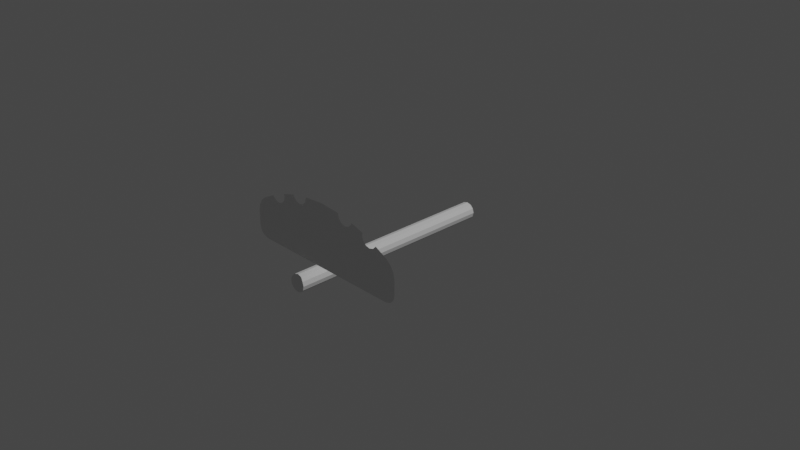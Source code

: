 # Source: 20210719_spiral_stair_case_handrail_pattern_0001.blend  (saved by Blender 2.93.20; exported with 4.5.12 LTS)
import bpy
from mathutils import Matrix  # noqa: F401  (used for matrix-valued properties, if any)

bpy.ops.wm.read_factory_settings(use_empty=True)
scene = bpy.context.scene
scene.name = 'Scene'

# ---- collections
col_collection = bpy.data.collections.new('Collection'); scene.collection.children.link(col_collection)

# ---- materials (node trees are filled in below, after node groups)
mat_material = bpy.data.materials.new('Material')
mat_material.alpha_threshold = 0.0
mat_material.use_transparent_shadow = False
mat_material.line_color = (0.0, 0.0, 0.0, 1.0)

# ---- material node trees
mat_material.use_nodes = True; mat_material.node_tree.nodes.clear()
_N = mat_material.node_tree.nodes; _L = mat_material.node_tree.links
n0 = _N.new('ShaderNodeOutputMaterial'); n0.name = 'Material Output'; n0.location = (300, 300)
n1 = _N.new('ShaderNodeBsdfPrincipled'); n1.name = 'Principled BSDF'; n1.location = (10, 300)
n1.distribution = 'GGX'
n1.subsurface_method = 'BURLEY'
n1.inputs[2].default_value = 0.4
n1.inputs[3].default_value = 1.45
n1.inputs[27].default_value = (0.0, 0.0, 0.0, 1.0)
n1.inputs[28].default_value = 1.0
_L.new(n1.outputs[0], n0.inputs[0])
n0.is_active_output = True

# ---- world
world_world = bpy.data.worlds.new('World'); scene.world = world_world
world_world.use_nodes = True; world_world.node_tree.nodes.clear()
_N = world_world.node_tree.nodes; _L = world_world.node_tree.links
n0 = _N.new('ShaderNodeOutputWorld'); n0.name = 'World Output'; n0.location = (300, 300)
n1 = _N.new('ShaderNodeBackground'); n1.name = 'Background'; n1.location = (10, 300)
n1.inputs[0].default_value = (0.05088, 0.05088, 0.05088, 1.0)
_L.new(n1.outputs[0], n0.inputs[0])
n0.is_active_output = True
world_world.color = (0.05088, 0.05088, 0.05088)
world_world.use_sun_shadow = False
world_world.sun_shadow_jitter_overblur = 0.0

# ---- cameras
cam_camera = bpy.data.cameras.new('Camera')
cam_camera.clip_end = 100.0
cam_camera.ortho_scale = 7.314

# ---- lights
light_light = bpy.data.lights.new('Light', 'POINT')
light_light.transmission_factor = 0.0
light_light.energy = 1000.0
light_light.shadow_soft_size = 0.1
light_light.shadow_maximum_resolution = 0.006
light_light.use_absolute_resolution = True

# ---- meshes
me_cube = bpy.data.meshes.new('Cube')
me_cube.from_pydata([(-0.3333, 0.0, 0.4212), (-0.6667, 0.0, 0.4212), (-0.7524, 0.0, -0.1064), (-0.7511, 0.0, -0.1018), (-0.7154, 0.0, -0.06611), (-0.6667, 0.0, -0.05304), (-0.5764, 0.0, -0.1776), (-0.6179, 0.0, -0.06611), (-0.5691, 0.0, -0.1506), (-0.5822, 0.0, -0.1018), (-0.4236, 0.0, -0.2234), (-0.2378, 0.0, -0.2579), (-0.2846, 0.0, -0.166), (-0.3333, 0.0, -0.153), (-0.3333, 0.0, -0.153), (-0.2358, 0.0, -0.2505), (-0.2489, 0.0, -0.2017), (-0.4178, 0.0, -0.2017), (-0.3821, 0.0, -0.166), (-0.8828, 0.0, 0.4212), (-1.0, 0.0, 0.304), (-0.9414, 0.0, 0.4055), (-0.9843, 0.0, 0.3626), (-1.0, 0.0, 0.1384), (-0.8958, 0.0, -0.03248), (-0.986, 0.0, 0.07262), (-0.9479, 0.0, 0.01007), (-3.619e-08, 0.0, 0.4212), (0.3333, 0.0, 0.4212), (0.6667, 0.0, 0.4212), (-3.619e-08, 0.0, -0.2764), (0.7524, 0.0, -0.1064), (0.7511, 0.0, -0.1018), (0.7154, 0.0, -0.06611), (0.6667, 0.0, -0.05304), (0.5764, 0.0, -0.1776), (0.6179, 0.0, -0.06611), (0.5691, 0.0, -0.1506), (0.5822, 0.0, -0.1018), (0.4236, 0.0, -0.2234), (0.2378, 0.0, -0.2579), (0.2846, 0.0, -0.166), (0.3333, 0.0, -0.153), (0.3333, 0.0, -0.153), (0.2358, 0.0, -0.2505), (0.2489, 0.0, -0.2017), (0.4178, 0.0, -0.2017), (0.3821, 0.0, -0.166), (0.8828, 0.0, 0.4212), (1.0, 0.0, 0.304), (0.9414, 0.0, 0.4055), (0.9843, 0.0, 0.3626), (1.0, 0.0, 0.1384), (0.8958, 0.0, -0.03248), (0.986, 0.0, 0.07262), (0.9479, 0.0, 0.01007)], [], [(5, 1, 19, 21, 22, 20, 23, 25, 26, 24, 2, 3, 4), (30, 27, 0, 13, 14, 12, 16, 15, 11), (13, 0, 1, 5, 7, 9, 8, 6, 10, 17, 18), (34, 33, 32, 31, 53, 55, 54, 52, 49, 51, 50, 48, 29), (30, 40, 44, 45, 41, 43, 42, 28, 27), (42, 47, 46, 39, 35, 37, 38, 36, 34, 29, 28)])
_uv = me_cube.uv_layers.new(name='UVMap')
_uv.uv.foreach_set('vector', [0.4176, 0.9583, 0.625, 0.9583, 0.625, 0.9853, 0.6221, 0.9927, 0.5888, 0.9993, 0.5517, 1.0, 0.4483, 1.0, 0.408, 0.9994, 0.3777, 0.994, 0.375, 0.987, 0.375, 0.969, 0.3775, 0.9689, 0.4022, 0.9644, 0.375, 0.875, 0.625, 0.875, 0.625, 0.9167, 0.4113, 0.9167, 0.4113, 0.9167, 0.4076, 0.9106, 0.3953, 0.9061, 0.3778, 0.9045, 0.375, 0.9047, 0.4113, 0.9167, 0.625, 0.9167, 0.625, 0.9583, 0.4176, 0.9583, 0.4165, 0.9522, 0.4052, 0.9478, 0.3867, 0.9461, 0.375, 0.947, 0.375, 0.928, 0.3841, 0.9272, 0.4017, 0.9228, 0.4176, 0.9583, 0.4022, 0.9644, 0.3775, 0.9689, 0.375, 0.969, 0.375, 0.987, 0.3777, 0.994, 0.408, 0.9994, 0.4483, 1.0, 0.5517, 1.0, 0.5888, 0.9993, 0.6221, 0.9927, 0.625, 0.9853, 0.625, 0.9583, 0.375, 0.875, 0.375, 0.9047, 0.3778, 0.9045, 0.3953, 0.9061, 0.4076, 0.9106, 0.4113, 0.9167, 0.4113, 0.9167, 0.625, 0.9167, 0.625, 0.875, 0.4113, 0.9167, 0.4017, 0.9228, 0.3841, 0.9272, 0.375, 0.928, 0.375, 0.947, 0.3867, 0.9461, 0.4052, 0.9478, 0.4165, 0.9522, 0.4176, 0.9583, 0.625, 0.9583, 0.625, 0.9167])
me_cube.materials.append(mat_material)
me_cube.use_remesh_preserve_volume = False
me_cube.use_remesh_preserve_attributes = False
me_cube.use_mirror_vertex_groups = False
me_cube.update()
me_cylinder = bpy.data.meshes.new('Cylinder')
me_cylinder.from_pydata([(0.0, 1.0, -1.0), (0.0, 1.0, 24.02), (0.5, 0.866, -1.0), (0.5, 0.866, 24.02), (0.866, 0.5, -1.0), (0.866, 0.5, 24.02), (1.0, -2.821e-07, -1.0), (1.0, -1.289e-06, 24.02), (0.866, -0.5, -1.0), (0.866, -0.5, 24.02), (0.5, -0.866, -1.0), (0.5, -0.866, 24.02), (-8.742e-08, -1.0, -1.0), (-8.742e-08, -1.0, 24.02), (-0.5, -0.866, -1.0), (-0.5, -0.866, 24.02), (-0.866, -0.5, -1.0), (-0.866, -0.5, 24.02), (-1.0, -2.265e-07, -1.0), (-1.0, -1.233e-06, 24.02), (-0.866, 0.5, -1.0), (-0.866, 0.5, 24.02), (-0.5, 0.866, -1.0), (-0.5, 0.866, 24.02)], [], [(0, 1, 3, 2), (2, 3, 5, 4), (4, 5, 7, 6), (6, 7, 9, 8), (8, 9, 11, 10), (10, 11, 13, 12), (12, 13, 15, 14), (14, 15, 17, 16), (16, 17, 19, 18), (18, 19, 21, 20), (3, 1, 23, 21, 19, 17, 15, 13, 11, 9, 7, 5), (20, 21, 23, 22), (22, 23, 1, 0), (0, 2, 4, 6, 8, 10, 12, 14, 16, 18, 20, 22)])
_uv = me_cylinder.uv_layers.new(name='UVMap')
_uv.uv.foreach_set('vector', [1.0, 0.5, 1.0, 1.0, 0.9167, 1.0, 0.9167, 0.5, 0.9167, 0.5, 0.9167, 1.0, 0.8333, 1.0, 0.8333, 0.5, 0.8333, 0.5, 0.8333, 1.0, 0.75, 1.0, 0.75, 0.5, 0.75, 0.5, 0.75, 1.0, 0.6667, 1.0, 0.6667, 0.5, 0.6667, 0.5, 0.6667, 1.0, 0.5833, 1.0, 0.5833, 0.5, 0.5833, 0.5, 0.5833, 1.0, 0.5, 1.0, 0.5, 0.5, 0.5, 0.5, 0.5, 1.0, 0.4167, 1.0, 0.4167, 0.5, 0.4167, 0.5, 0.4167, 1.0, 0.3333, 1.0, 0.3333, 0.5, 0.3333, 0.5, 0.3333, 1.0, 0.25, 1.0, 0.25, 0.5, 0.25, 0.5, 0.25, 1.0, 0.1667, 1.0, 0.1667, 0.5, 0.37, 0.4578, 0.25, 0.49, 0.13, 0.4578, 0.04215, 0.37, 0.01, 0.25, 0.04215, 0.13, 0.13, 0.04215, 0.25, 0.01, 0.37, 0.04215, 0.4578, 0.13, 0.49, 0.25, 0.4578, 0.37, 0.1667, 0.5, 0.1667, 1.0, 0.08333, 1.0, 0.08333, 0.5, 0.08333, 0.5, 0.08333, 1.0, 7.451e-08, 1.0, 7.451e-08, 0.5, 0.75, 0.49, 0.87, 0.4578, 0.9578, 0.37, 0.99, 0.25, 0.9578, 0.13, 0.87, 0.04215, 0.75, 0.01, 0.63, 0.04215, 0.5422, 0.13, 0.51, 0.25, 0.5422, 0.37, 0.63, 0.4578])
me_cylinder.use_remesh_fix_poles = True
me_cylinder.use_remesh_preserve_attributes = False
me_cylinder.update()

# ---- curves / text
cu_cube_001 = bpy.data.curves.new('Cube.001', 'CURVE')
cu_cube_001.dimensions = '3D'
_sp = cu_cube_001.splines.new('POLY'); _sp.points.add(55)
_sp.points.foreach_set('co', [-0.5691, 0.0, -0.1506, 0.0, -0.5822, 0.0, -0.1018, 0.0, -0.6179, 0.0, -0.06611, 0.0, -0.6667, 0.0, -0.05304, 0.0, -0.7154, 0.0, -0.06611, 0.0, -0.7511, 0.0, -0.1018, 0.0, -0.7524, 0.0, -0.1064, 0.0, -0.8958, 0.0, -0.03248, 0.0, -0.9479, 0.0, 0.01007, 0.0, -0.986, 0.0, 0.07262, 0.0, -1.0, 0.0, 0.1384, 0.0, -1.0, 0.0, 0.304, 0.0, -0.9843, 0.0, 0.3626, 0.0, -0.9414, 0.0, 0.4055, 0.0, -0.8828, 0.0, 0.4212, 0.0, -0.6667, 0.0, 0.4212, 0.0, -0.3333, 0.0, 0.4212, 0.0, -3.619e-08, 0.0, 0.4212, 0.0, 0.3333, 0.0, 0.4212, 0.0, 0.6667, 0.0, 0.4212, 0.0, 0.8828, 0.0, 0.4212, 0.0, 0.9414, 0.0, 0.4055, 0.0, 0.9843, 0.0, 0.3626, 0.0, 1.0, 0.0, 0.304, 0.0, 1.0, 0.0, 0.1384, 0.0, 0.986, 0.0, 0.07262, 0.0, 0.9479, 0.0, 0.01007, 0.0, 0.8958, 0.0, -0.03248, 0.0, 0.7524, 0.0, -0.1064, 0.0, 0.7511, 0.0, -0.1018, 0.0, 0.7154, 0.0, -0.06611, 0.0, 0.6667, 0.0, -0.05304, 0.0, 0.6179, 0.0, -0.06611, 0.0, 0.5822, 0.0, -0.1018, 0.0, 0.5691, 0.0, -0.1506, 0.0, 0.5764, 0.0, -0.1776, 0.0, 0.4236, 0.0, -0.2234, 0.0, 0.4178, 0.0, -0.2017, 0.0, 0.3821, 0.0, -0.166, 0.0, 0.3333, 0.0, -0.153, 0.0, 0.3333, 0.0, -0.153, 0.0, 0.2846, 0.0, -0.166, 0.0, 0.2489, 0.0, -0.2017, 0.0, 0.2358, 0.0, -0.2505, 0.0, 0.2378, 0.0, -0.2579, 0.0, -3.619e-08, 0.0, -0.2764, 0.0, -0.2378, 0.0, -0.2579, 0.0, -0.2358, 0.0, -0.2505, 0.0, -0.2489, 0.0, -0.2017, 0.0, -0.2846, 0.0, -0.166, 0.0, -0.3333, 0.0, -0.153, 0.0, -0.3333, 0.0, -0.153, 0.0, -0.3821, 0.0, -0.166, 0.0, -0.4178, 0.0, -0.2017, 0.0, -0.4236, 0.0, -0.2234, 0.0, -0.5764, 0.0, -0.1776, 0.0])
_sp.order_v = 0
_sp.resolution_u = 5
_sp.resolution_v = 0
_sp.use_cyclic_u = True
_sp.use_smooth = False
cu_cube_001.resolution_u = 5
cu_cube_001.fill_mode = 'FULL'

# ---- objects
ob_cube = bpy.data.objects.new('Cube', me_cube)
ob_light = bpy.data.objects.new('Light', light_light)
ob_camera = bpy.data.objects.new('Camera', cam_camera)
ob_cylinder = bpy.data.objects.new('Cylinder', me_cylinder)
ob_cube_001 = bpy.data.objects.new('Cube.001', cu_cube_001)

# ---- transforms, parenting, visibility, modifiers, constraints
ob_cube.location = (3.589e-08, -1.0, 0.2212)
ob_cube.rotation_euler = (-0.0, 3.142, -0.0)
ob_cube.lock_rotations_4d = False
ob_cube.empty_display_type = 'ARROWS'
ob_cube.lineart.crease_threshold = 0.0
ob_light.location = (4.076, 1.005, 5.904)
ob_light.rotation_euler = (0.6503, 0.05522, 1.866)
ob_light.lock_rotations_4d = False
ob_light.empty_display_type = 'ARROWS'
ob_light.color = (0.0, 0.0, 0.0, 0.0)
ob_light.lineart.crease_threshold = 0.0
ob_camera.location = (7.359, -6.926, 4.958)
ob_camera.rotation_euler = (1.109, 0.0, 0.8149)
ob_camera.lock_rotations_4d = False
ob_camera.empty_display_type = 'ARROWS'
ob_camera.color = (0.0, 0.0, 0.0, 0.0)
ob_camera.display_type = 'WIRE'
ob_camera.lineart.crease_threshold = 0.0
ob_cylinder.location = (-0.3333, -0.9764, -0.4717)
ob_cylinder.rotation_euler = (-1.571, 0.0, 0.0)
ob_cylinder.scale = (0.09754, 0.09754, 0.09754)
ob_cube_001.location = (0.0, 0.0, 0.0)
ob_cube_001.rotation_euler = (-0.0, 3.142, -0.0)
ob_cube_001.lock_rotations_4d = False
ob_cube_001.empty_display_type = 'ARROWS'
ob_cube_001.lineart.crease_threshold = 0.0

# ---- collection membership
col_collection.objects.link(ob_cube)
col_collection.objects.link(ob_light)
col_collection.objects.link(ob_camera)
col_collection.objects.link(ob_cylinder)
col_collection.objects.link(ob_cube_001)

# ---- scene / render settings (as saved in the file)
scene.camera = ob_camera
scene.frame_start = 1; scene.frame_end = 250; scene.frame_set(1)
scene.render.engine = 'BLENDER_EEVEE_NEXT'
scene.cycles.use_denoising = False
scene.cycles.samples = 128
scene.cycles.sampling_pattern = 'TABULATED_SOBOL'
scene.cycles.use_adaptive_sampling = False
scene.cycles.use_light_tree = False
scene.view_settings.view_transform = 'Filmic'
bpy.context.view_layer.update()

